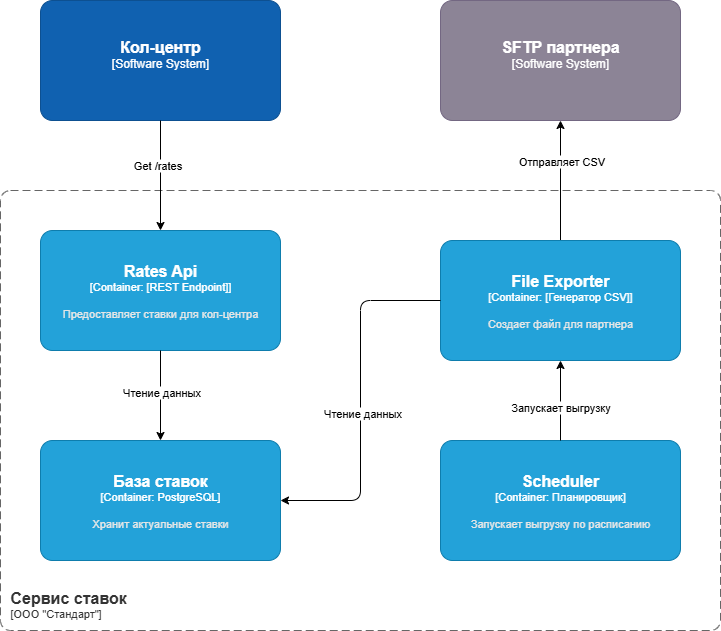

The diagram above was exported from draw.io. Its source (the exported page's mxGraphModel, read from the mxfile embedded in the PNG):
<mxGraphModel dx="1782" dy="1066" grid="1" gridSize="10" guides="1" tooltips="1" connect="1" arrows="1" fold="1" page="1" pageScale="1" pageWidth="827" pageHeight="1169" math="0" shadow="0">
  <root>
    <mxCell id="0" />
    <mxCell id="1" parent="0" />
    <object placeholders="1" c4Name="Кол-центр" c4Type="Software System" c4Description="" label="&lt;font style=&quot;font-size: 16px&quot;&gt;&lt;b&gt;%c4Name%&lt;/b&gt;&lt;/font&gt;&lt;div&gt;[%c4Type%]&lt;/div&gt;&lt;br&gt;&lt;div&gt;&lt;font style=&quot;font-size: 11px&quot;&gt;&lt;font color=&quot;#cccccc&quot;&gt;%c4Description%&lt;/font&gt;&lt;/div&gt;" id="tLtD4l9mNT9k_hzb_LSt-1">
      <mxCell style="rounded=1;whiteSpace=wrap;html=1;labelBackgroundColor=none;fillColor=#1061B0;fontColor=#ffffff;align=center;arcSize=10;strokeColor=#0D5091;metaEdit=1;resizable=0;points=[[0.25,0,0],[0.5,0,0],[0.75,0,0],[1,0.25,0],[1,0.5,0],[1,0.75,0],[0.75,1,0],[0.5,1,0],[0.25,1,0],[0,0.75,0],[0,0.5,0],[0,0.25,0]];" vertex="1" parent="1">
        <mxGeometry x="80" y="80" width="240" height="120" as="geometry" />
      </mxCell>
    </object>
    <object placeholders="1" c4Name="SFTP партнера" c4Type="Software System" c4Description="" label="&lt;font style=&quot;font-size: 16px&quot;&gt;&lt;b&gt;%c4Name%&lt;/b&gt;&lt;/font&gt;&lt;div&gt;[%c4Type%]&lt;/div&gt;&lt;br&gt;&lt;div&gt;&lt;font style=&quot;font-size: 11px&quot;&gt;&lt;font color=&quot;#cccccc&quot;&gt;%c4Description%&lt;/font&gt;&lt;/div&gt;" id="tLtD4l9mNT9k_hzb_LSt-2">
      <mxCell style="rounded=1;whiteSpace=wrap;html=1;labelBackgroundColor=none;fillColor=#8C8496;fontColor=#ffffff;align=center;arcSize=10;strokeColor=#736782;metaEdit=1;resizable=0;points=[[0.25,0,0],[0.5,0,0],[0.75,0,0],[1,0.25,0],[1,0.5,0],[1,0.75,0],[0.75,1,0],[0.5,1,0],[0.25,1,0],[0,0.75,0],[0,0.5,0],[0,0.25,0]];" vertex="1" parent="1">
        <mxGeometry x="480" y="80" width="240" height="120" as="geometry" />
      </mxCell>
    </object>
    <object placeholders="1" c4Name="Сервис ставок" c4Type="ContainerScopeBoundary" c4Application="ООО &quot;Стандарт&quot;" label="&lt;font style=&quot;font-size: 16px&quot;&gt;&lt;b&gt;&lt;div style=&quot;text-align: left&quot;&gt;%c4Name%&lt;/div&gt;&lt;/b&gt;&lt;/font&gt;&lt;div style=&quot;text-align: left&quot;&gt;[%c4Application%]&lt;/div&gt;" id="tLtD4l9mNT9k_hzb_LSt-3">
      <mxCell style="rounded=1;fontSize=11;whiteSpace=wrap;html=1;dashed=1;arcSize=20;fillColor=none;strokeColor=#666666;fontColor=#333333;labelBackgroundColor=none;align=left;verticalAlign=bottom;labelBorderColor=none;spacingTop=0;spacing=10;dashPattern=8 4;metaEdit=1;rotatable=0;perimeter=rectanglePerimeter;noLabel=0;labelPadding=0;allowArrows=0;connectable=0;expand=0;recursiveResize=0;editable=1;pointerEvents=0;absoluteArcSize=1;points=[[0.25,0,0],[0.5,0,0],[0.75,0,0],[1,0.25,0],[1,0.5,0],[1,0.75,0],[0.75,1,0],[0.5,1,0],[0.25,1,0],[0,0.75,0],[0,0.5,0],[0,0.25,0]];" vertex="1" parent="1">
        <mxGeometry x="40" y="270" width="720" height="440" as="geometry" />
      </mxCell>
    </object>
    <object placeholders="1" c4Name="Rates Api" c4Type="Container" c4Technology="[REST Endpoint]" c4Description="Предоставляет ставки для кол-центра" label="&lt;font style=&quot;font-size: 16px&quot;&gt;&lt;b&gt;%c4Name%&lt;/b&gt;&lt;/font&gt;&lt;div&gt;[%c4Type%: %c4Technology%]&lt;/div&gt;&lt;br&gt;&lt;div&gt;&lt;font style=&quot;font-size: 11px&quot;&gt;&lt;font color=&quot;#E6E6E6&quot;&gt;%c4Description%&lt;/font&gt;&lt;/div&gt;" id="tLtD4l9mNT9k_hzb_LSt-4">
      <mxCell style="rounded=1;whiteSpace=wrap;html=1;fontSize=11;labelBackgroundColor=none;fillColor=#23A2D9;fontColor=#ffffff;align=center;arcSize=10;strokeColor=#0E7DAD;metaEdit=1;resizable=0;points=[[0.25,0,0],[0.5,0,0],[0.75,0,0],[1,0.25,0],[1,0.5,0],[1,0.75,0],[0.75,1,0],[0.5,1,0],[0.25,1,0],[0,0.75,0],[0,0.5,0],[0,0.25,0]];" vertex="1" parent="1">
        <mxGeometry x="80" y="310" width="240" height="120" as="geometry" />
      </mxCell>
    </object>
    <mxCell id="tLtD4l9mNT9k_hzb_LSt-9" style="edgeStyle=orthogonalEdgeStyle;rounded=0;orthogonalLoop=1;jettySize=auto;html=1;" edge="1" parent="1" source="tLtD4l9mNT9k_hzb_LSt-5" target="tLtD4l9mNT9k_hzb_LSt-2">
      <mxGeometry relative="1" as="geometry" />
    </mxCell>
    <mxCell id="tLtD4l9mNT9k_hzb_LSt-10" value="Отправляет CSV" style="edgeLabel;html=1;align=center;verticalAlign=middle;resizable=0;points=[];" vertex="1" connectable="0" parent="tLtD4l9mNT9k_hzb_LSt-9">
      <mxGeometry x="-0.2315" y="3" relative="1" as="geometry">
        <mxPoint x="3" y="-34" as="offset" />
      </mxGeometry>
    </mxCell>
    <object placeholders="1" c4Name="File Exporter" c4Type="Container" c4Technology="[Генератор CSV]" c4Description="Создает файл для партнера" label="&lt;font style=&quot;font-size: 16px&quot;&gt;&lt;b&gt;%c4Name%&lt;/b&gt;&lt;/font&gt;&lt;div&gt;[%c4Type%: %c4Technology%]&lt;/div&gt;&lt;br&gt;&lt;div&gt;&lt;font style=&quot;font-size: 11px&quot;&gt;&lt;font color=&quot;#E6E6E6&quot;&gt;%c4Description%&lt;/font&gt;&lt;/div&gt;" id="tLtD4l9mNT9k_hzb_LSt-5">
      <mxCell style="rounded=1;whiteSpace=wrap;html=1;fontSize=11;labelBackgroundColor=none;fillColor=#23A2D9;fontColor=#ffffff;align=center;arcSize=10;strokeColor=#0E7DAD;metaEdit=1;resizable=0;points=[[0.25,0,0],[0.5,0,0],[0.75,0,0],[1,0.25,0],[1,0.5,0],[1,0.75,0],[0.75,1,0],[0.5,1,0],[0.25,1,0],[0,0.75,0],[0,0.5,0],[0,0.25,0]];" vertex="1" parent="1">
        <mxGeometry x="480" y="320" width="240" height="120" as="geometry" />
      </mxCell>
    </object>
    <object placeholders="1" c4Name="База ставок" c4Type="Container" c4Technology="PostgreSQL" c4Description="Хранит актуальные ставки" label="&lt;font style=&quot;font-size: 16px&quot;&gt;&lt;b&gt;%c4Name%&lt;/b&gt;&lt;/font&gt;&lt;div&gt;[%c4Type%: %c4Technology%]&lt;/div&gt;&lt;br&gt;&lt;div&gt;&lt;font style=&quot;font-size: 11px&quot;&gt;&lt;font color=&quot;#E6E6E6&quot;&gt;%c4Description%&lt;/font&gt;&lt;/div&gt;" id="tLtD4l9mNT9k_hzb_LSt-6">
      <mxCell style="rounded=1;whiteSpace=wrap;html=1;fontSize=11;labelBackgroundColor=none;fillColor=#23A2D9;fontColor=#ffffff;align=center;arcSize=10;strokeColor=#0E7DAD;metaEdit=1;resizable=0;points=[[0.25,0,0],[0.5,0,0],[0.75,0,0],[1,0.25,0],[1,0.5,0],[1,0.75,0],[0.75,1,0],[0.5,1,0],[0.25,1,0],[0,0.75,0],[0,0.5,0],[0,0.25,0]];" vertex="1" parent="1">
        <mxGeometry x="80" y="520" width="240" height="120" as="geometry" />
      </mxCell>
    </object>
    <mxCell id="tLtD4l9mNT9k_hzb_LSt-7" style="edgeStyle=orthogonalEdgeStyle;rounded=0;orthogonalLoop=1;jettySize=auto;html=1;entryX=0.5;entryY=0;entryDx=0;entryDy=0;entryPerimeter=0;" edge="1" parent="1" source="tLtD4l9mNT9k_hzb_LSt-1" target="tLtD4l9mNT9k_hzb_LSt-4">
      <mxGeometry relative="1" as="geometry" />
    </mxCell>
    <mxCell id="tLtD4l9mNT9k_hzb_LSt-8" value="Get /rates" style="edgeLabel;html=1;align=center;verticalAlign=middle;resizable=0;points=[];" vertex="1" connectable="0" parent="tLtD4l9mNT9k_hzb_LSt-7">
      <mxGeometry x="-0.204" y="-4" relative="1" as="geometry">
        <mxPoint as="offset" />
      </mxGeometry>
    </mxCell>
    <object placeholders="1" c4Name="Scheduler" c4Type="Container" c4Technology="Планировщик" c4Description="Запускает выгрузку по расписанию" label="&lt;font style=&quot;font-size: 16px&quot;&gt;&lt;b&gt;%c4Name%&lt;/b&gt;&lt;/font&gt;&lt;div&gt;[%c4Type%: %c4Technology%]&lt;/div&gt;&lt;br&gt;&lt;div&gt;&lt;font style=&quot;font-size: 11px&quot;&gt;&lt;font color=&quot;#E6E6E6&quot;&gt;%c4Description%&lt;/font&gt;&lt;/div&gt;" id="tLtD4l9mNT9k_hzb_LSt-11">
      <mxCell style="rounded=1;whiteSpace=wrap;html=1;fontSize=11;labelBackgroundColor=none;fillColor=#23A2D9;fontColor=#ffffff;align=center;arcSize=10;strokeColor=#0E7DAD;metaEdit=1;resizable=0;points=[[0.25,0,0],[0.5,0,0],[0.75,0,0],[1,0.25,0],[1,0.5,0],[1,0.75,0],[0.75,1,0],[0.5,1,0],[0.25,1,0],[0,0.75,0],[0,0.5,0],[0,0.25,0]];" vertex="1" parent="1">
        <mxGeometry x="480" y="520" width="240" height="120" as="geometry" />
      </mxCell>
    </object>
    <mxCell id="tLtD4l9mNT9k_hzb_LSt-12" style="edgeStyle=orthogonalEdgeStyle;rounded=0;orthogonalLoop=1;jettySize=auto;html=1;entryX=0.5;entryY=1;entryDx=0;entryDy=0;entryPerimeter=0;" edge="1" parent="1" source="tLtD4l9mNT9k_hzb_LSt-11" target="tLtD4l9mNT9k_hzb_LSt-5">
      <mxGeometry relative="1" as="geometry" />
    </mxCell>
    <mxCell id="tLtD4l9mNT9k_hzb_LSt-13" value="Запускает выгрузку" style="edgeLabel;html=1;align=center;verticalAlign=middle;resizable=0;points=[];" vertex="1" connectable="0" parent="tLtD4l9mNT9k_hzb_LSt-12">
      <mxGeometry x="-0.1472" y="1" relative="1" as="geometry">
        <mxPoint as="offset" />
      </mxGeometry>
    </mxCell>
    <mxCell id="tLtD4l9mNT9k_hzb_LSt-14" style="edgeStyle=orthogonalEdgeStyle;rounded=0;orthogonalLoop=1;jettySize=auto;html=1;entryX=0.5;entryY=0;entryDx=0;entryDy=0;entryPerimeter=0;" edge="1" parent="1" source="tLtD4l9mNT9k_hzb_LSt-4" target="tLtD4l9mNT9k_hzb_LSt-6">
      <mxGeometry relative="1" as="geometry" />
    </mxCell>
    <mxCell id="tLtD4l9mNT9k_hzb_LSt-16" value="Чтение данных" style="edgeLabel;html=1;align=center;verticalAlign=middle;resizable=0;points=[];" vertex="1" connectable="0" parent="tLtD4l9mNT9k_hzb_LSt-14">
      <mxGeometry x="-0.0914" relative="1" as="geometry">
        <mxPoint as="offset" />
      </mxGeometry>
    </mxCell>
    <mxCell id="tLtD4l9mNT9k_hzb_LSt-15" style="edgeStyle=orthogonalEdgeStyle;rounded=1;orthogonalLoop=1;jettySize=auto;html=1;exitX=0;exitY=0.5;exitDx=0;exitDy=0;exitPerimeter=0;entryX=1;entryY=0.5;entryDx=0;entryDy=0;entryPerimeter=0;curved=0;" edge="1" parent="1" source="tLtD4l9mNT9k_hzb_LSt-5" target="tLtD4l9mNT9k_hzb_LSt-6">
      <mxGeometry relative="1" as="geometry" />
    </mxCell>
    <mxCell id="tLtD4l9mNT9k_hzb_LSt-17" value="Чтение данных" style="edgeLabel;html=1;align=center;verticalAlign=middle;resizable=0;points=[];" vertex="1" connectable="0" parent="tLtD4l9mNT9k_hzb_LSt-15">
      <mxGeometry x="0.066" y="1" relative="1" as="geometry">
        <mxPoint as="offset" />
      </mxGeometry>
    </mxCell>
  </root>
</mxGraphModel>